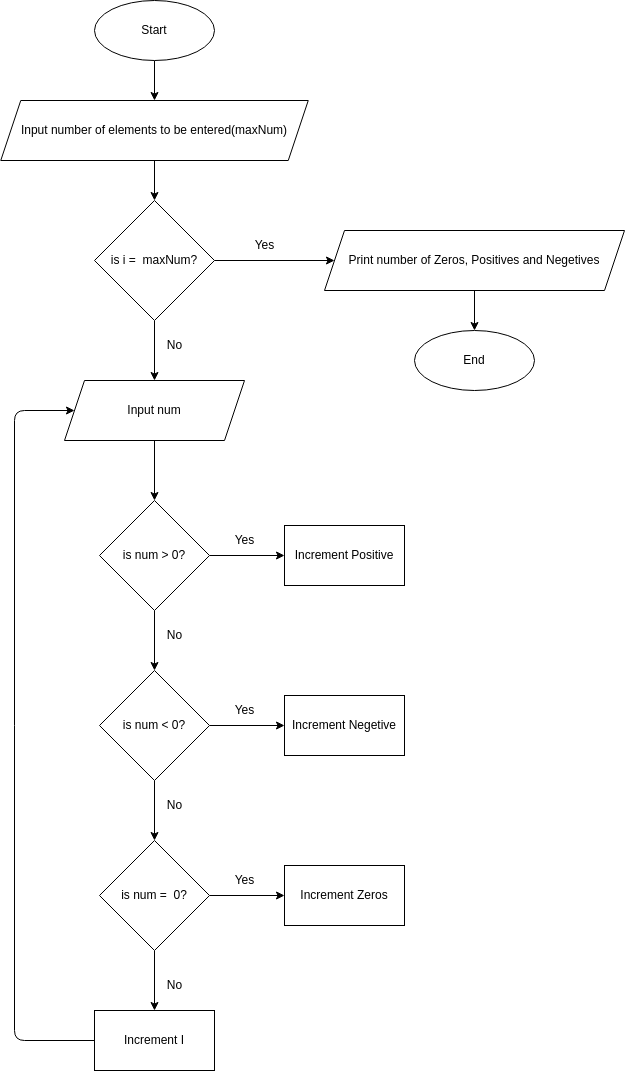

The diagram above was exported from draw.io. Its source (the exported page's mxGraphModel, read from the mxfile embedded in the PNG):
<mxGraphModel dx="1148" dy="1950" grid="1" gridSize="10" guides="1" tooltips="1" connect="1" arrows="1" fold="1" page="1" pageScale="1" pageWidth="850" pageHeight="1100" math="0" shadow="0">
  <root>
    <mxCell id="0" />
    <mxCell id="1" parent="0" />
    <mxCell id="24" value="" style="edgeStyle=none;html=1;" parent="1" source="2" target="23" edge="1">
      <mxGeometry relative="1" as="geometry" />
    </mxCell>
    <mxCell id="2" value="Start" style="ellipse;whiteSpace=wrap;html=1;" parent="1" vertex="1">
      <mxGeometry x="150" y="-1080" width="120" height="60" as="geometry" />
    </mxCell>
    <mxCell id="175" value="" style="edgeStyle=none;html=1;" edge="1" parent="1" source="23" target="174">
      <mxGeometry relative="1" as="geometry" />
    </mxCell>
    <mxCell id="23" value="Input number of elements to be entered(maxNum)" style="shape=parallelogram;perimeter=parallelogramPerimeter;whiteSpace=wrap;html=1;fixedSize=1;" parent="1" vertex="1">
      <mxGeometry x="56.25" y="-980" width="307.5" height="60" as="geometry" />
    </mxCell>
    <mxCell id="177" value="" style="edgeStyle=none;html=1;" edge="1" parent="1" source="174" target="176">
      <mxGeometry relative="1" as="geometry" />
    </mxCell>
    <mxCell id="181" value="" style="edgeStyle=none;html=1;" edge="1" parent="1" source="174" target="180">
      <mxGeometry relative="1" as="geometry" />
    </mxCell>
    <mxCell id="174" value="is i =&amp;nbsp; maxNum?" style="rhombus;whiteSpace=wrap;html=1;" vertex="1" parent="1">
      <mxGeometry x="150" y="-880" width="120" height="120" as="geometry" />
    </mxCell>
    <mxCell id="231" value="" style="edgeStyle=none;html=1;" edge="1" parent="1" source="176" target="230">
      <mxGeometry relative="1" as="geometry" />
    </mxCell>
    <mxCell id="176" value="Print number of Zeros, Positives and Negetives" style="shape=parallelogram;perimeter=parallelogramPerimeter;whiteSpace=wrap;html=1;fixedSize=1;" vertex="1" parent="1">
      <mxGeometry x="380" y="-850" width="300" height="60" as="geometry" />
    </mxCell>
    <mxCell id="178" value="Yes" style="text;html=1;align=center;verticalAlign=middle;resizable=0;points=[];autosize=1;strokeColor=none;fillColor=none;" vertex="1" parent="1">
      <mxGeometry x="300" y="-850" width="40" height="30" as="geometry" />
    </mxCell>
    <mxCell id="183" value="" style="edgeStyle=none;html=1;" edge="1" parent="1" source="180" target="182">
      <mxGeometry relative="1" as="geometry" />
    </mxCell>
    <mxCell id="180" value="Input num" style="shape=parallelogram;perimeter=parallelogramPerimeter;whiteSpace=wrap;html=1;fixedSize=1;" vertex="1" parent="1">
      <mxGeometry x="120" y="-700" width="180" height="60" as="geometry" />
    </mxCell>
    <mxCell id="186" value="" style="edgeStyle=none;html=1;" edge="1" parent="1" source="182" target="185">
      <mxGeometry relative="1" as="geometry" />
    </mxCell>
    <mxCell id="182" value="is num &amp;gt; 0?" style="rhombus;whiteSpace=wrap;html=1;" vertex="1" parent="1">
      <mxGeometry x="155" y="-580" width="110" height="110" as="geometry" />
    </mxCell>
    <mxCell id="184" value="No" style="text;html=1;align=center;verticalAlign=middle;resizable=0;points=[];autosize=1;strokeColor=none;fillColor=none;" vertex="1" parent="1">
      <mxGeometry x="210" y="-750" width="40" height="30" as="geometry" />
    </mxCell>
    <mxCell id="185" value="Increment Positive" style="whiteSpace=wrap;html=1;" vertex="1" parent="1">
      <mxGeometry x="340" y="-555" width="120" height="60" as="geometry" />
    </mxCell>
    <mxCell id="212" value="" style="edgeStyle=none;html=1;" edge="1" target="214" parent="1">
      <mxGeometry relative="1" as="geometry">
        <mxPoint x="210" y="-470" as="sourcePoint" />
      </mxGeometry>
    </mxCell>
    <mxCell id="213" value="" style="edgeStyle=none;html=1;" edge="1" source="214" target="215" parent="1">
      <mxGeometry relative="1" as="geometry" />
    </mxCell>
    <mxCell id="214" value="is num &amp;lt; 0?" style="rhombus;whiteSpace=wrap;html=1;" vertex="1" parent="1">
      <mxGeometry x="155" y="-410" width="110" height="110" as="geometry" />
    </mxCell>
    <mxCell id="215" value="Increment Negetive" style="whiteSpace=wrap;html=1;" vertex="1" parent="1">
      <mxGeometry x="340" y="-385" width="120" height="60" as="geometry" />
    </mxCell>
    <mxCell id="216" value="" style="edgeStyle=none;html=1;" edge="1" target="218" parent="1">
      <mxGeometry relative="1" as="geometry">
        <mxPoint x="210" y="-300" as="sourcePoint" />
      </mxGeometry>
    </mxCell>
    <mxCell id="217" value="" style="edgeStyle=none;html=1;" edge="1" source="218" target="219" parent="1">
      <mxGeometry relative="1" as="geometry" />
    </mxCell>
    <mxCell id="228" value="" style="edgeStyle=none;html=1;" edge="1" parent="1" source="218" target="227">
      <mxGeometry relative="1" as="geometry" />
    </mxCell>
    <mxCell id="218" value="is num =&amp;nbsp; 0?" style="rhombus;whiteSpace=wrap;html=1;" vertex="1" parent="1">
      <mxGeometry x="155" y="-240" width="110" height="110" as="geometry" />
    </mxCell>
    <mxCell id="219" value="Increment Zeros" style="whiteSpace=wrap;html=1;" vertex="1" parent="1">
      <mxGeometry x="340" y="-215" width="120" height="60" as="geometry" />
    </mxCell>
    <mxCell id="220" value="Yes" style="text;html=1;align=center;verticalAlign=middle;resizable=0;points=[];autosize=1;strokeColor=none;fillColor=none;" vertex="1" parent="1">
      <mxGeometry x="280" y="-555" width="40" height="30" as="geometry" />
    </mxCell>
    <mxCell id="221" value="Yes" style="text;html=1;align=center;verticalAlign=middle;resizable=0;points=[];autosize=1;strokeColor=none;fillColor=none;" vertex="1" parent="1">
      <mxGeometry x="280" y="-385" width="40" height="30" as="geometry" />
    </mxCell>
    <mxCell id="222" value="Yes" style="text;html=1;align=center;verticalAlign=middle;resizable=0;points=[];autosize=1;strokeColor=none;fillColor=none;" vertex="1" parent="1">
      <mxGeometry x="280" y="-215" width="40" height="30" as="geometry" />
    </mxCell>
    <mxCell id="223" value="No" style="text;html=1;align=center;verticalAlign=middle;resizable=0;points=[];autosize=1;strokeColor=none;fillColor=none;" vertex="1" parent="1">
      <mxGeometry x="210" y="-460" width="40" height="30" as="geometry" />
    </mxCell>
    <mxCell id="224" value="No" style="text;html=1;align=center;verticalAlign=middle;resizable=0;points=[];autosize=1;strokeColor=none;fillColor=none;" vertex="1" parent="1">
      <mxGeometry x="210" y="-290" width="40" height="30" as="geometry" />
    </mxCell>
    <mxCell id="229" style="edgeStyle=none;html=1;entryX=0;entryY=0.5;entryDx=0;entryDy=0;" edge="1" parent="1" source="227" target="180">
      <mxGeometry relative="1" as="geometry">
        <mxPoint x="40" y="-70" as="targetPoint" />
        <Array as="points">
          <mxPoint x="70" y="-40" />
          <mxPoint x="70" y="-670" />
        </Array>
      </mxGeometry>
    </mxCell>
    <mxCell id="227" value="Increment I" style="whiteSpace=wrap;html=1;" vertex="1" parent="1">
      <mxGeometry x="150" y="-70" width="120" height="60" as="geometry" />
    </mxCell>
    <mxCell id="230" value="End" style="ellipse;whiteSpace=wrap;html=1;" vertex="1" parent="1">
      <mxGeometry x="470" y="-750" width="120" height="60" as="geometry" />
    </mxCell>
    <mxCell id="232" value="No" style="text;html=1;align=center;verticalAlign=middle;resizable=0;points=[];autosize=1;strokeColor=none;fillColor=none;" vertex="1" parent="1">
      <mxGeometry x="210" y="-110" width="40" height="30" as="geometry" />
    </mxCell>
  </root>
</mxGraphModel>